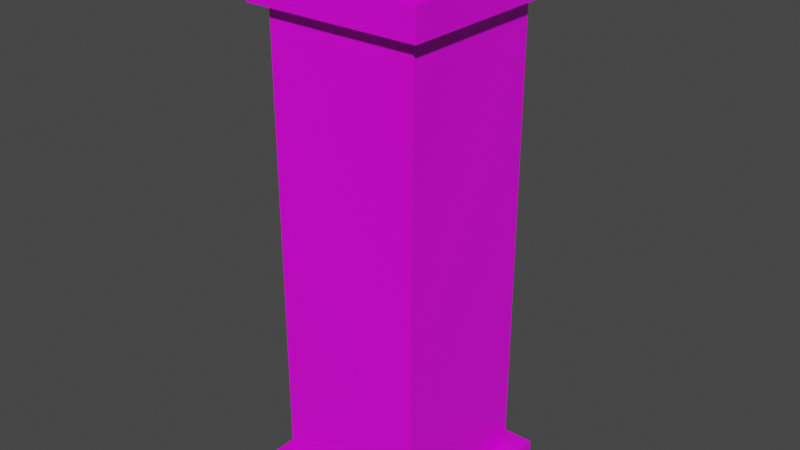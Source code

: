 # Source: wall_Pillar.blend  (saved by Blender 2.82.7; exported with 4.5.12 LTS)
import bpy
from mathutils import Matrix  # noqa: F401  (used for matrix-valued properties, if any)

bpy.ops.wm.read_factory_settings(use_empty=True)
scene = bpy.context.scene
scene.name = 'Scene'

# ---- collections
col_collection = bpy.data.collections.new('Collection'); scene.collection.children.link(col_collection)

# ---- images (referenced by path relative to the original .blend; pixels are not part of the script)
import os
ASSET_DIR = os.environ.get("B2B_ASSET_DIR", "")  # directory of the original .blend (textures are referenced by path, not embedded)
HERE = os.path.dirname(os.path.abspath(__file__))  # packed textures are extracted next to this script under _unpacked/

def load_image(name, relpath, width, height, colorspace="sRGB"):
    """Load a texture the original file referenced (path relative to the .blend, or extracted next to this script)."""
    p = next((c for c in (os.path.join(HERE, relpath), os.path.join(ASSET_DIR, relpath)) if relpath and os.path.exists(c)), "")
    if p:
        img = bpy.data.images.load(p, check_existing=True)
        img.name = name
    else:  # same state as the original file: an image datablock whose file is absent (Cycles renders it pink)
        img = bpy.data.images.new(name, width, height)
        img.source = "FILE"
        img.filepath = "//" + (relpath or name)
    img.colorspace_settings.name = colorspace
    return img
img_4x4_texture_png = load_image('4x4_texture.png', '4x4_texture.png', 1024, 1024, 'sRGB')

# ---- materials (node trees are filled in below, after node groups)
mat_base_material = bpy.data.materials.new('base_Material')
mat_base_material.alpha_threshold = 0.0
mat_base_material.use_transparent_shadow = False
mat_base_material.line_color = (0.0, 0.0, 0.0, 1.0)

# ---- material node trees
mat_base_material.use_nodes = True; mat_base_material.node_tree.nodes.clear()
_N = mat_base_material.node_tree.nodes; _L = mat_base_material.node_tree.links
n0 = _N.new('ShaderNodeOutputMaterial'); n0.name = 'Material Output'; n0.location = (300, 300)
n1 = _N.new('ShaderNodeBsdfPrincipled'); n1.name = 'Principled BSDF'; n1.location = (10, 300)
n1.distribution = 'GGX'
n1.subsurface_method = 'BURLEY'
n1.inputs[2].default_value = 0.4
n1.inputs[3].default_value = 1.45
n1.inputs[27].default_value = (0.0, 0.0, 0.0, 1.0)
n1.inputs[28].default_value = 1.0
n2 = _N.new('ShaderNodeTexImage'); n2.name = 'Image Texture'; n2.location = (-343, 208)
n2.image = img_4x4_texture_png
n2.interpolation = 'Closest'
_L.new(n1.outputs[0], n0.inputs[0])
_L.new(n2.outputs[0], n1.inputs[0])
n0.is_active_output = True

# ---- world
world_world = bpy.data.worlds.new('World'); scene.world = world_world
world_world.use_nodes = True; world_world.node_tree.nodes.clear()
_N = world_world.node_tree.nodes; _L = world_world.node_tree.links
n0 = _N.new('ShaderNodeOutputWorld'); n0.name = 'World Output'; n0.location = (300, 300)
n1 = _N.new('ShaderNodeBackground'); n1.name = 'Background'; n1.location = (10, 300)
n1.inputs[0].default_value = (0.05088, 0.05088, 0.05088, 1.0)
_L.new(n1.outputs[0], n0.inputs[0])
n0.is_active_output = True
world_world.color = (0.05088, 0.05088, 0.05088)
world_world.use_sun_shadow = False
world_world.sun_shadow_jitter_overblur = 0.0

# ---- meshes
me_cube_032 = bpy.data.meshes.new('Cube.032')
me_cube_032.from_pydata([(-1.0, -1.0, 0.0), (-1.0, -1.0, 0.2716), (-1.0, 1.0, 0.0), (-1.0, 1.0, 0.2716), (1.0, -1.0, 0.0), (1.0, -1.0, 0.2716), (1.0, 1.0, 0.0), (1.0, 1.0, 0.2716), (-0.801, -0.801, 0.2716), (-0.801, 0.801, 0.2716), (0.801, 0.801, 0.2716), (0.801, -0.801, 0.2716), (-0.801, -0.801, 5.175), (-0.801, 0.801, 5.175), (0.801, 0.801, 5.175), (0.801, -0.801, 5.175), (-0.9375, -0.9375, 5.175), (-0.9375, 0.9375, 5.175), (0.9375, 0.9375, 5.175), (0.9375, -0.9375, 5.175), (-0.9375, -0.9375, 5.489), (-0.9375, 0.9375, 5.489), (0.9375, 0.9375, 5.489), (0.9375, -0.9375, 5.489), (-0.6935, -0.6936, 5.489), (-0.6935, 0.6935, 5.489), (0.6935, 0.6935, 5.489), (0.6935, -0.6936, 5.489), (-0.6935, -0.6936, 5.922), (-0.6935, 0.6935, 5.922), (0.6935, 0.6935, 5.922), (0.6935, -0.6936, 5.922)], [], [(0, 1, 3, 2), (2, 3, 7, 6), (6, 7, 5, 4), (4, 5, 1, 0), (2, 6, 4, 0), (7, 3, 9, 10), (11, 10, 14, 15), (5, 7, 10, 11), (3, 1, 8, 9), (1, 5, 11, 8), (12, 15, 19, 16), (9, 8, 12, 13), (8, 11, 15, 12), (10, 9, 13, 14), (19, 18, 22, 23), (14, 13, 17, 18), (15, 14, 18, 19), (13, 12, 16, 17), (23, 22, 26, 27), (17, 16, 20, 21), (16, 19, 23, 20), (18, 17, 21, 22), (24, 27, 31, 28), (21, 20, 24, 25), (20, 23, 27, 24), (22, 21, 25, 26), (30, 29, 28, 31), (26, 25, 29, 30), (27, 26, 30, 31), (25, 24, 28, 29)])
_uv = me_cube_032.uv_layers.new(name='UVMap')
_uv.uv.foreach_set('vector', [0.6178, 0.841, 0.6178, 0.841, 0.6178, 0.841, 0.6178, 0.841, 0.6178, 0.841, 0.6178, 0.841, 0.6178, 0.841, 0.6178, 0.841, 0.6178, 0.841, 0.6178, 0.841, 0.6178, 0.841, 0.6178, 0.841, 0.6178, 0.841, 0.6178, 0.841, 0.6178, 0.841, 0.6178, 0.841, 0.6178, 0.841, 0.6178, 0.841, 0.6178, 0.841, 0.6178, 0.841, 0.6178, 0.841, 0.6178, 0.841, 0.6178, 0.841, 0.6178, 0.841, 0.4318, 0.8255, 0.4318, 0.8255, 0.4318, 0.8255, 0.4318, 0.8255, 0.6178, 0.841, 0.6178, 0.841, 0.6178, 0.841, 0.6178, 0.841, 0.6178, 0.841, 0.6178, 0.841, 0.6178, 0.841, 0.6178, 0.841, 0.6178, 0.841, 0.6178, 0.841, 0.6178, 0.841, 0.6178, 0.841, 0.6488, 0.8503, 0.6488, 0.8503, 0.6488, 0.8503, 0.6488, 0.8503, 0.4318, 0.8255, 0.4318, 0.8255, 0.4318, 0.8255, 0.4318, 0.8255, 0.4318, 0.8255, 0.4318, 0.8255, 0.4318, 0.8255, 0.4318, 0.8255, 0.4318, 0.8255, 0.4318, 0.8255, 0.4318, 0.8255, 0.4318, 0.8255, 0.6488, 0.8503, 0.6488, 0.8503, 0.6488, 0.8503, 0.6488, 0.8503, 0.6488, 0.8503, 0.6488, 0.8503, 0.6488, 0.8503, 0.6488, 0.8503, 0.6488, 0.8503, 0.6488, 0.8503, 0.6488, 0.8503, 0.6488, 0.8503, 0.6488, 0.8503, 0.6488, 0.8503, 0.6488, 0.8503, 0.6488, 0.8503, 0.6488, 0.8503, 0.6488, 0.8503, 0.6488, 0.8503, 0.6488, 0.8503, 0.6488, 0.8503, 0.6488, 0.8503, 0.6488, 0.8503, 0.6488, 0.8503, 0.6488, 0.8503, 0.6488, 0.8503, 0.6488, 0.8503, 0.6488, 0.8503, 0.6488, 0.8503, 0.6488, 0.8503, 0.6488, 0.8503, 0.6488, 0.8503, 0.4318, 0.8255, 0.4318, 0.8255, 0.4318, 0.8255, 0.4318, 0.8255, 0.6488, 0.8503, 0.6488, 0.8503, 0.6488, 0.8503, 0.6488, 0.8503, 0.6488, 0.8503, 0.6488, 0.8503, 0.6488, 0.8503, 0.6488, 0.8503, 0.6488, 0.8503, 0.6488, 0.8503, 0.6488, 0.8503, 0.6488, 0.8503, 0.4318, 0.8255, 0.4318, 0.8255, 0.4318, 0.8255, 0.4318, 0.8255, 0.4318, 0.8255, 0.4318, 0.8255, 0.4318, 0.8255, 0.4318, 0.8255, 0.4318, 0.8255, 0.4318, 0.8255, 0.4318, 0.8255, 0.4318, 0.8255, 0.4318, 0.8255, 0.4318, 0.8255, 0.4318, 0.8255, 0.4318, 0.8255])
me_cube_032.materials.append(mat_base_material)
me_cube_032.use_remesh_fix_poles = True
me_cube_032.use_remesh_preserve_attributes = False
me_cube_032.use_mirror_vertex_groups = False
me_cube_032.update()

# ---- objects
ob_wall_pillar = bpy.data.objects.new('wall_Pillar', me_cube_032)

# ---- transforms, parenting, visibility, modifiers, constraints
ob_wall_pillar.location = (0.0, 0.0, 0.0)
ob_wall_pillar.scale = (0.1966, 0.1966, 0.1966)
ob_wall_pillar.lineart.crease_threshold = 0.0

# ---- collection membership
col_collection.objects.link(ob_wall_pillar)

# ---- scene / render settings (as saved in the file)
scene.frame_start = 1; scene.frame_end = 250; scene.frame_set(1)
scene.render.engine = 'BLENDER_EEVEE_NEXT'
scene.cycles.use_denoising = False
scene.cycles.samples = 128
scene.cycles.sampling_pattern = 'TABULATED_SOBOL'
scene.cycles.use_adaptive_sampling = False
scene.cycles.use_light_tree = False
scene.view_settings.view_transform = 'Filmic'
bpy.context.view_layer.update()

# ---- added for rendering (the .blend has no active camera and no usable light): camera, sun
cam_auto = bpy.data.cameras.new('AutoCamera')
cam_auto.lens = 50.0
cam_auto.sensor_width = 36.0
cam_auto.clip_end = 1000.0
ob_auto_camera = bpy.data.objects.new('AutoCamera', cam_auto)
scene.collection.objects.link(ob_auto_camera)
ob_auto_camera.location = (1.1939, -1.43269, 1.53732)
ob_auto_camera.rotation_euler = (1.09748, -7.21219e-08, 0.694738)
scene.camera = ob_auto_camera
light_auto_sun = bpy.data.lights.new('AutoSun', 'SUN')
light_auto_sun.energy = 3.0
light_auto_sun.angle = 0.0523599
ob_auto_sun = bpy.data.objects.new('AutoSun', light_auto_sun)
scene.collection.objects.link(ob_auto_sun)
ob_auto_sun.rotation_euler = (0.872665, 0.174533, 0.523599)
bpy.context.view_layer.update()
